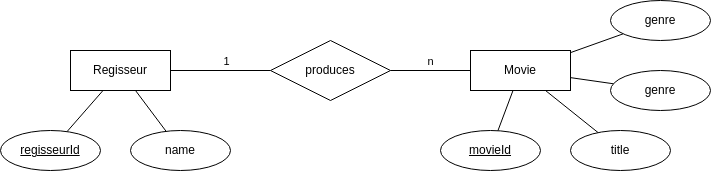

The diagram above was exported from draw.io. Its source (the exported page's mxGraphModel, read from the mxfile embedded in the PNG):
<mxGraphModel dx="812" dy="635" grid="1" gridSize="10" guides="1" tooltips="1" connect="1" arrows="1" fold="1" page="1" pageScale="1" pageWidth="850" pageHeight="1100" math="0" shadow="0">
  <root>
    <mxCell id="0" />
    <mxCell id="1" parent="0" />
    <mxCell id="15" style="edgeStyle=none;html=1;endArrow=none;endFill=0;" parent="1" source="2" target="14" edge="1">
      <mxGeometry relative="1" as="geometry" />
    </mxCell>
    <mxCell id="16" style="edgeStyle=none;html=1;endArrow=none;endFill=0;" parent="1" source="2" target="13" edge="1">
      <mxGeometry relative="1" as="geometry" />
    </mxCell>
    <mxCell id="17" style="edgeStyle=none;html=1;endArrow=none;endFill=0;" parent="1" source="2" target="11" edge="1">
      <mxGeometry relative="1" as="geometry" />
    </mxCell>
    <mxCell id="21" style="edgeStyle=none;html=1;endArrow=none;endFill=0;" edge="1" parent="1" source="2" target="20">
      <mxGeometry relative="1" as="geometry" />
    </mxCell>
    <mxCell id="2" value="Movie" style="whiteSpace=wrap;html=1;align=center;" parent="1" vertex="1">
      <mxGeometry x="500" y="120" width="100" height="40" as="geometry" />
    </mxCell>
    <mxCell id="6" style="edgeStyle=none;html=1;startArrow=none;startFill=0;endArrow=none;endFill=0;" parent="1" source="3" target="5" edge="1">
      <mxGeometry relative="1" as="geometry" />
    </mxCell>
    <mxCell id="8" value="1" style="edgeLabel;html=1;align=center;verticalAlign=middle;resizable=0;points=[];" parent="6" vertex="1" connectable="0">
      <mxGeometry x="0.0933" y="3" relative="1" as="geometry">
        <mxPoint y="-7" as="offset" />
      </mxGeometry>
    </mxCell>
    <mxCell id="18" style="edgeStyle=none;html=1;endArrow=none;endFill=0;" parent="1" source="3" target="12" edge="1">
      <mxGeometry relative="1" as="geometry" />
    </mxCell>
    <mxCell id="19" style="edgeStyle=none;html=1;endArrow=none;endFill=0;" parent="1" source="3" target="10" edge="1">
      <mxGeometry relative="1" as="geometry" />
    </mxCell>
    <mxCell id="3" value="Regisseur" style="whiteSpace=wrap;html=1;align=center;" parent="1" vertex="1">
      <mxGeometry x="100" y="120" width="100" height="40" as="geometry" />
    </mxCell>
    <mxCell id="7" style="edgeStyle=none;html=1;endArrow=none;endFill=0;" parent="1" source="5" target="2" edge="1">
      <mxGeometry relative="1" as="geometry" />
    </mxCell>
    <mxCell id="9" value="n" style="edgeLabel;html=1;align=center;verticalAlign=middle;resizable=0;points=[];" parent="7" vertex="1" connectable="0">
      <mxGeometry x="-0.0333" y="1" relative="1" as="geometry">
        <mxPoint y="-9" as="offset" />
      </mxGeometry>
    </mxCell>
    <mxCell id="5" value="produces" style="shape=rhombus;perimeter=rhombusPerimeter;whiteSpace=wrap;html=1;align=center;" parent="1" vertex="1">
      <mxGeometry x="300" y="110" width="120" height="60" as="geometry" />
    </mxCell>
    <mxCell id="10" value="regisseurId" style="ellipse;whiteSpace=wrap;html=1;align=center;fontStyle=4;" parent="1" vertex="1">
      <mxGeometry x="30" y="200" width="100" height="40" as="geometry" />
    </mxCell>
    <mxCell id="11" value="movieId" style="ellipse;whiteSpace=wrap;html=1;align=center;fontStyle=4;" parent="1" vertex="1">
      <mxGeometry x="470" y="200" width="100" height="40" as="geometry" />
    </mxCell>
    <mxCell id="12" value="name" style="ellipse;whiteSpace=wrap;html=1;align=center;" parent="1" vertex="1">
      <mxGeometry x="160" y="200" width="100" height="40" as="geometry" />
    </mxCell>
    <mxCell id="13" value="title" style="ellipse;whiteSpace=wrap;html=1;align=center;" parent="1" vertex="1">
      <mxGeometry x="600" y="200" width="100" height="40" as="geometry" />
    </mxCell>
    <mxCell id="14" value="genre" style="ellipse;whiteSpace=wrap;html=1;align=center;" parent="1" vertex="1">
      <mxGeometry x="640" y="140" width="100" height="40" as="geometry" />
    </mxCell>
    <mxCell id="20" value="genre" style="ellipse;whiteSpace=wrap;html=1;align=center;" vertex="1" parent="1">
      <mxGeometry x="640" y="70" width="100" height="40" as="geometry" />
    </mxCell>
  </root>
</mxGraphModel>